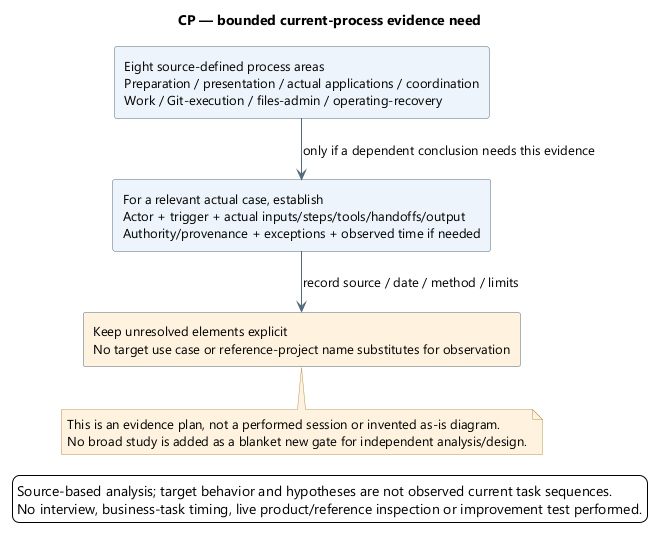

The diagram above was rendered by PlantUML. Its source (embedded in the PNG):
@startuml
' OWNER-MVP-2026-11-04 review: Method / document navigation. Scope-independent process/navigation; provider or runner examples are not MVP prerequisites.
skinparam backgroundColor white
skinparam defaultFontName Segoe UI
skinparam defaultFontSize 13
skinparam shadowing false
skinparam ArrowColor #526B7B
skinparam rectangleBackgroundColor #EDF4FB
skinparam rectangleBorderColor #526B7B
skinparam noteBackgroundColor #FFF3DF
skinparam noteBorderColor #B99557
skinparam nodesep 38
skinparam ranksep 42
title CP — bounded current-process evidence need
top to bottom direction
rectangle "Eight source-defined process areas\nPreparation / presentation / actual applications / coordination\nWork / Git-execution / files-admin / operating-recovery" as Areas
rectangle "For a relevant actual case, establish\nActor + trigger + actual inputs/steps/tools/handoffs/output\nAuthority/provenance + exceptions + observed time if needed" as Case
rectangle "Keep unresolved elements explicit\nNo target use case or reference-project name substitutes for observation" as Limit #FFF3DF
Areas --> Case : only if a dependent conclusion needs this evidence
Case --> Limit : record source / date / method / limits
note bottom of Limit
This is an evidence plan, not a performed session or invented as-is diagram.
No broad study is added as a blanket new gate for independent analysis/design.
end note

legend bottom
Source-based analysis; target behavior and hypotheses are not observed current task sequences.
No interview, business-task timing, live product/reference inspection or improvement test performed.
endlegend
@enduml